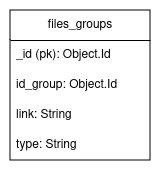

The diagram above was exported from draw.io. Its source (the exported page's mxGraphModel, read from the mxfile embedded in the PNG):
<mxGraphModel dx="2072" dy="1746" grid="1" gridSize="10" guides="1" tooltips="1" connect="1" arrows="1" fold="1" page="1" pageScale="1" pageWidth="850" pageHeight="1100" math="0" shadow="0">
  <root>
    <mxCell id="0" />
    <mxCell id="1" parent="0" />
    <mxCell id="2" value="files_groups" style="swimlane;fontStyle=0;childLayout=stackLayout;horizontal=1;startSize=30;horizontalStack=0;resizeParent=1;resizeParentMax=0;resizeLast=0;collapsible=1;marginBottom=0;whiteSpace=wrap;html=1;" vertex="1" parent="1">
      <mxGeometry x="600" y="-170" width="140" height="150" as="geometry" />
    </mxCell>
    <mxCell id="3" value="&lt;div&gt;_id (pk): Object.Id&lt;br&gt;&lt;/div&gt;" style="text;strokeColor=none;fillColor=none;align=left;verticalAlign=middle;spacingLeft=4;spacingRight=4;overflow=hidden;points=[[0,0.5],[1,0.5]];portConstraint=eastwest;rotatable=0;whiteSpace=wrap;html=1;" vertex="1" parent="2">
      <mxGeometry y="30" width="140" height="30" as="geometry" />
    </mxCell>
    <mxCell id="4" value="&lt;div&gt;id_group: Object.Id&lt;/div&gt;" style="text;strokeColor=none;fillColor=none;align=left;verticalAlign=middle;spacingLeft=4;spacingRight=4;overflow=hidden;points=[[0,0.5],[1,0.5]];portConstraint=eastwest;rotatable=0;whiteSpace=wrap;html=1;" vertex="1" parent="2">
      <mxGeometry y="60" width="140" height="30" as="geometry" />
    </mxCell>
    <mxCell id="5" value="&lt;div&gt;link: String&lt;br&gt;&lt;/div&gt;" style="text;strokeColor=none;fillColor=none;align=left;verticalAlign=middle;spacingLeft=4;spacingRight=4;overflow=hidden;points=[[0,0.5],[1,0.5]];portConstraint=eastwest;rotatable=0;whiteSpace=wrap;html=1;" vertex="1" parent="2">
      <mxGeometry y="90" width="140" height="30" as="geometry" />
    </mxCell>
    <mxCell id="6" value="&lt;div&gt;type: String&lt;br&gt;&lt;/div&gt;" style="text;strokeColor=none;fillColor=none;align=left;verticalAlign=middle;spacingLeft=4;spacingRight=4;overflow=hidden;points=[[0,0.5],[1,0.5]];portConstraint=eastwest;rotatable=0;whiteSpace=wrap;html=1;" vertex="1" parent="2">
      <mxGeometry y="120" width="140" height="30" as="geometry" />
    </mxCell>
  </root>
</mxGraphModel>